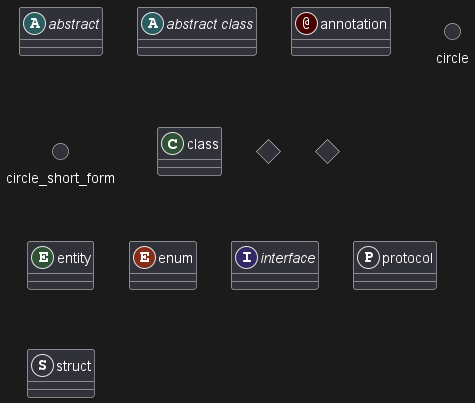

The diagram above was rendered by PlantUML. Its source (embedded in the PNG):
@startuml
abstract        abstract
abstract class  "abstract class"
annotation      annotation
circle          circle
()              circle_short_form
class           class
diamond         diamond
<>              diamond_short_form
entity          entity
enum            enum
interface       interface
protocol        protocol
struct          struct
@enduml